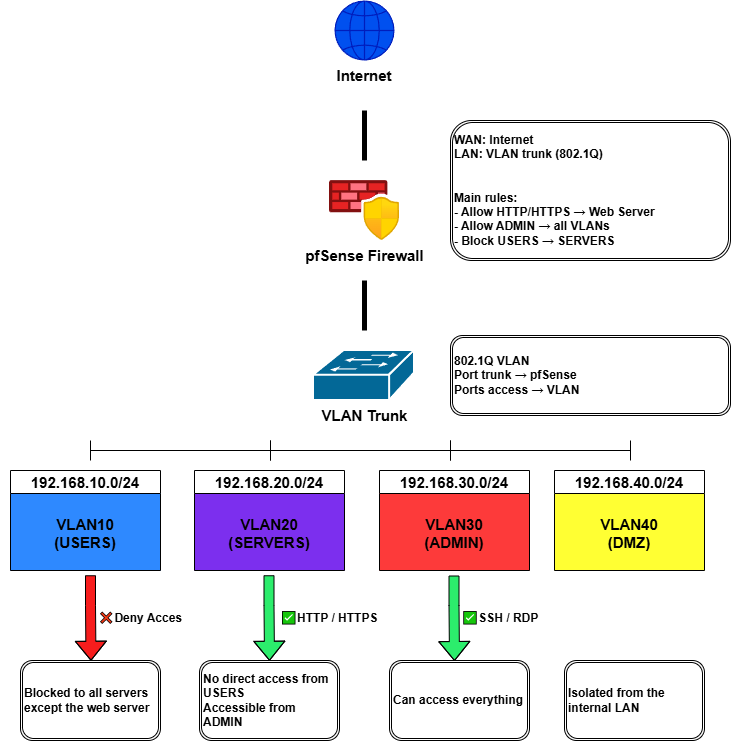

The diagram above was exported from draw.io. Its source (the exported page's mxGraphModel, read from the mxfile embedded in the PNG):
<mxGraphModel dx="2054" dy="751" grid="1" gridSize="10" guides="1" tooltips="1" connect="1" arrows="1" fold="1" page="1" pageScale="1" pageWidth="827" pageHeight="1169" background="#ffffff" math="0" shadow="0">
  <root>
    <mxCell id="0" />
    <mxCell id="1" parent="0" />
    <mxCell id="sRANw__o-QYnF4NGYi1t-1" parent="1" style="shape=mxgraph.networks2.icon;aspect=fixed;fillColor=#0050ef;strokeColor=#001DBC;network2IconShadow=1;network2bgFillColor=none;labelPosition=center;verticalLabelPosition=bottom;align=center;verticalAlign=top;network2Icon=mxgraph.networks2.globe;network2IconW=1;network2IconH=1;fontColor=light-dark(#050505, #121212);flipV=1;legacyAnchorPoints=0;fontFamily=Helvetica;fontStyle=1;fontSize=15;labelBackgroundColor=none;" value="Internet" vertex="1">
      <mxGeometry height="60" width="60" x="384" y="10" as="geometry" />
    </mxCell>
    <mxCell id="sRANw__o-QYnF4NGYi1t-2" parent="1" style="image;aspect=fixed;html=1;points=[];align=center;fontSize=15;image=img/lib/azure2/networking/Azure_Firewall_Manager.svg;fontStyle=1;labelBackgroundColor=none;" value="pfSense Firewall" vertex="1">
      <mxGeometry height="60" width="70" x="379" y="190" as="geometry" />
    </mxCell>
    <mxCell id="sRANw__o-QYnF4NGYi1t-5" parent="1" style="strokeColor=#ffffff;sketch=0;html=1;pointerEvents=1;dashed=0;fillColor=#036897;strokeWidth=2;verticalLabelPosition=bottom;verticalAlign=top;align=center;outlineConnect=0;shape=mxgraph.cisco.switches.workgroup_switch;labelBackgroundColor=none;" value="&lt;b&gt;&lt;font style=&quot;font-size: 15px;&quot;&gt;VLAN Trunk&lt;/font&gt;&lt;/b&gt;" vertex="1">
      <mxGeometry height="50" width="101" x="363" y="360" as="geometry" />
    </mxCell>
    <mxCell id="sRANw__o-QYnF4NGYi1t-14" parent="1" style="line;strokeWidth=5;direction=south;html=1;labelBackgroundColor=none;" value="" vertex="1">
      <mxGeometry height="50" width="10" x="409" y="120" as="geometry" />
    </mxCell>
    <mxCell id="sRANw__o-QYnF4NGYi1t-16" parent="1" style="line;strokeWidth=5;direction=south;html=1;labelBackgroundColor=none;" value="" vertex="1">
      <mxGeometry height="50" width="10" x="409" y="290" as="geometry" />
    </mxCell>
    <mxCell id="sRANw__o-QYnF4NGYi1t-17" parent="1" style="shape=crossbar;whiteSpace=wrap;html=1;rounded=1;labelBackgroundColor=none;" value="" vertex="1">
      <mxGeometry height="20" width="180" x="140" y="450" as="geometry" />
    </mxCell>
    <mxCell id="sRANw__o-QYnF4NGYi1t-18" parent="1" style="shape=ext;double=1;rounded=1;whiteSpace=wrap;html=1;align=left;labelBackgroundColor=none;" value="&lt;b&gt;WAN: Internet&lt;br&gt;LAN: VLAN trunk (802.1Q)&lt;br&gt;&lt;br&gt;&lt;br&gt;Main rules:&lt;br&gt;- Allow HTTP/HTTPS → Web Server&lt;br&gt;- Allow ADMIN → all VLANs&lt;br&gt;- Block USERS → SERVERS&lt;/b&gt;" vertex="1">
      <mxGeometry height="140" width="280" x="500" y="130" as="geometry" />
    </mxCell>
    <mxCell id="sRANw__o-QYnF4NGYi1t-19" parent="1" style="shape=ext;double=1;rounded=1;whiteSpace=wrap;html=1;align=left;labelBackgroundColor=none;" value="&lt;b&gt;802.1Q VLAN&lt;br&gt;Port trunk → pfSense&lt;br&gt;Ports access → VLAN&lt;/b&gt;" vertex="1">
      <mxGeometry height="80" width="280" x="500" y="345" as="geometry" />
    </mxCell>
    <mxCell id="sRANw__o-QYnF4NGYi1t-20" parent="1" style="shape=crossbar;whiteSpace=wrap;html=1;rounded=1;labelBackgroundColor=none;" value="" vertex="1">
      <mxGeometry height="20" width="180" x="320" y="450" as="geometry" />
    </mxCell>
    <mxCell id="sRANw__o-QYnF4NGYi1t-21" parent="1" style="shape=crossbar;whiteSpace=wrap;html=1;rounded=1;labelBackgroundColor=none;" value="" vertex="1">
      <mxGeometry height="20" width="180" x="500" y="450" as="geometry" />
    </mxCell>
    <mxCell id="sRANw__o-QYnF4NGYi1t-22" parent="1" style="shape=ext;double=1;rounded=1;whiteSpace=wrap;html=1;align=left;labelBackgroundColor=none;" value="&lt;b&gt;Can access everything&lt;/b&gt;" vertex="1">
      <mxGeometry height="80" width="140" x="439" y="670" as="geometry" />
    </mxCell>
    <mxCell id="sRANw__o-QYnF4NGYi1t-23" parent="1" style="shape=ext;double=1;rounded=1;whiteSpace=wrap;html=1;align=left;labelBackgroundColor=none;" value="&lt;b&gt;Blocked to all servers except the web server&lt;/b&gt;" vertex="1">
      <mxGeometry height="80" width="140" x="70" y="670" as="geometry" />
    </mxCell>
    <mxCell id="sRANw__o-QYnF4NGYi1t-24" parent="1" style="shape=ext;double=1;rounded=1;whiteSpace=wrap;html=1;align=left;labelBackgroundColor=none;" value="&lt;div&gt;&lt;b&gt;No direct access from USERS&lt;/b&gt;&lt;/div&gt;&lt;div&gt;&lt;b&gt;Accessible from ADMIN&lt;/b&gt;&lt;/div&gt;" vertex="1">
      <mxGeometry height="80" width="140" x="249" y="670" as="geometry" />
    </mxCell>
    <mxCell id="sRANw__o-QYnF4NGYi1t-25" parent="1" style="shape=ext;double=1;rounded=1;whiteSpace=wrap;html=1;align=left;labelBackgroundColor=none;" value="&lt;b&gt;Isolated from the internal LAN&lt;/b&gt;" vertex="1">
      <mxGeometry height="80" width="140" x="614" y="670" as="geometry" />
    </mxCell>
    <mxCell id="IB_1gq2fQzaox7t-_-oL-2" parent="1" style="swimlane;fontSize=15;labelBackgroundColor=default;swimlaneFillColor=light-dark(#2e89ff, #ededed);" value="192.168.10.0/24" vertex="1">
      <mxGeometry height="100" width="150" x="60" y="480" as="geometry" />
    </mxCell>
    <mxCell id="IB_1gq2fQzaox7t-_-oL-3" parent="IB_1gq2fQzaox7t-_-oL-2" style="text;html=1;whiteSpace=wrap;strokeColor=none;fillColor=none;align=center;verticalAlign=middle;rounded=0;" value="&lt;b&gt;&lt;font style=&quot;font-size: 15px;&quot;&gt;VLAN10&lt;/font&gt;&lt;/b&gt;&lt;div&gt;&lt;b&gt;&lt;font style=&quot;font-size: 15px;&quot;&gt;(USERS)&lt;/font&gt;&lt;/b&gt;&lt;/div&gt;" vertex="1">
      <mxGeometry height="55" width="170" x="-10" y="35" as="geometry" />
    </mxCell>
    <mxCell id="IB_1gq2fQzaox7t-_-oL-4" parent="1" style="swimlane;fontSize=15;labelBackgroundColor=default;swimlaneFillColor=light-dark(#7c2fee, #ededed);" value="192.168.20.0/24" vertex="1">
      <mxGeometry height="100" width="150" x="244" y="480" as="geometry" />
    </mxCell>
    <mxCell id="IB_1gq2fQzaox7t-_-oL-5" parent="IB_1gq2fQzaox7t-_-oL-4" style="text;html=1;whiteSpace=wrap;strokeColor=none;fillColor=none;align=center;verticalAlign=middle;rounded=0;" value="&lt;b&gt;&lt;font style=&quot;font-size: 15px;&quot;&gt;VLAN20&lt;/font&gt;&lt;/b&gt;&lt;div&gt;&lt;b&gt;&lt;font style=&quot;font-size: 15px;&quot;&gt;(SERVERS)&lt;/font&gt;&lt;/b&gt;&lt;/div&gt;" vertex="1">
      <mxGeometry height="55" width="170" x="-10" y="35" as="geometry" />
    </mxCell>
    <mxCell id="IB_1gq2fQzaox7t-_-oL-6" parent="1" style="swimlane;fontSize=15;labelBackgroundColor=default;swimlaneFillColor=light-dark(#fd3a3a, #ededed);" value="192.168.30.0/24" vertex="1">
      <mxGeometry height="100" width="150" x="429" y="480" as="geometry" />
    </mxCell>
    <mxCell id="IB_1gq2fQzaox7t-_-oL-7" parent="IB_1gq2fQzaox7t-_-oL-6" style="text;html=1;whiteSpace=wrap;strokeColor=none;fillColor=none;align=center;verticalAlign=middle;rounded=0;" value="&lt;b&gt;&lt;font style=&quot;font-size: 15px;&quot;&gt;VLAN30&lt;/font&gt;&lt;/b&gt;&lt;div&gt;&lt;b&gt;&lt;font style=&quot;font-size: 15px;&quot;&gt;(ADMIN)&lt;/font&gt;&lt;/b&gt;&lt;/div&gt;" vertex="1">
      <mxGeometry height="55" width="170" x="-10" y="35" as="geometry" />
    </mxCell>
    <mxCell id="IB_1gq2fQzaox7t-_-oL-8" parent="1" style="swimlane;fontSize=15;labelBackgroundColor=default;swimlaneFillColor=light-dark(#FFFF33,#EDEDED);" value="192.168.40.0/24" vertex="1">
      <mxGeometry height="100" width="150" x="604" y="480" as="geometry" />
    </mxCell>
    <mxCell id="IB_1gq2fQzaox7t-_-oL-9" parent="IB_1gq2fQzaox7t-_-oL-8" style="text;html=1;whiteSpace=wrap;strokeColor=none;fillColor=none;align=center;verticalAlign=middle;rounded=0;" value="&lt;b&gt;&lt;font style=&quot;font-size: 15px;&quot;&gt;VLAN40&lt;/font&gt;&lt;/b&gt;&lt;div&gt;&lt;b&gt;&lt;font style=&quot;font-size: 15px;&quot;&gt;(DMZ)&lt;/font&gt;&lt;/b&gt;&lt;/div&gt;" vertex="1">
      <mxGeometry height="55" width="170" x="-10" y="35" as="geometry" />
    </mxCell>
    <mxCell id="IB_1gq2fQzaox7t-_-oL-14" edge="1" parent="1" style="endArrow=classic;html=1;rounded=0;shape=flexArrow;fillColor=light-dark(#2ced6c, #ededed);entryX=0.5;entryY=0;entryDx=0;entryDy=0;" value="">
      <mxGeometry height="50" relative="1" width="50" as="geometry">
        <Array as="points">
          <mxPoint x="318.5" y="614.75" />
        </Array>
        <mxPoint x="318.5" y="584.75" as="sourcePoint" />
        <mxPoint x="319" y="670.25" as="targetPoint" />
      </mxGeometry>
    </mxCell>
    <mxCell id="IB_1gq2fQzaox7t-_-oL-15" edge="1" parent="1" style="endArrow=classic;html=1;rounded=0;shape=flexArrow;fillColor=light-dark(#2ced6c, #ededed);entryX=0.5;entryY=0;entryDx=0;entryDy=0;" value="">
      <mxGeometry height="50" relative="1" width="50" as="geometry">
        <Array as="points">
          <mxPoint x="503.5" y="615" />
        </Array>
        <mxPoint x="503.5" y="585" as="sourcePoint" />
        <mxPoint x="504" y="670.5" as="targetPoint" />
      </mxGeometry>
    </mxCell>
    <mxCell id="IB_1gq2fQzaox7t-_-oL-16" edge="1" parent="1" style="endArrow=classic;html=1;rounded=0;shape=flexArrow;fillColor=light-dark(#f71d1d, #ededed);entryX=0.5;entryY=0;entryDx=0;entryDy=0;" value="">
      <mxGeometry height="50" relative="1" width="50" as="geometry">
        <Array as="points">
          <mxPoint x="140" y="614.75" />
        </Array>
        <mxPoint x="140" y="584.75" as="sourcePoint" />
        <mxPoint x="140.5" y="670.25" as="targetPoint" />
      </mxGeometry>
    </mxCell>
    <mxCell id="IB_1gq2fQzaox7t-_-oL-17" parent="1" style="text;html=1;whiteSpace=wrap;strokeColor=none;fillColor=none;align=center;verticalAlign=middle;rounded=0;" value="&lt;font&gt;&lt;b&gt;✅SSH / RDP&lt;/b&gt;&lt;/font&gt;" vertex="1">
      <mxGeometry height="55" width="140" x="480" y="600" as="geometry" />
    </mxCell>
    <mxCell id="IB_1gq2fQzaox7t-_-oL-18" parent="1" style="text;html=1;whiteSpace=wrap;strokeColor=none;fillColor=none;align=center;verticalAlign=middle;rounded=0;" value="&lt;font&gt;❌&lt;b&gt;Deny Acces&lt;/b&gt;&lt;/font&gt;" vertex="1">
      <mxGeometry height="55" width="140" x="120" y="600" as="geometry" />
    </mxCell>
    <mxCell id="IB_1gq2fQzaox7t-_-oL-20" parent="1" style="text;html=1;whiteSpace=wrap;strokeColor=none;fillColor=none;align=center;verticalAlign=middle;rounded=0;" value="&lt;font&gt;&lt;b&gt;✅HTTP / HTTPS&lt;/b&gt;&lt;/font&gt;" vertex="1">
      <mxGeometry height="55" width="140" x="309" y="600" as="geometry" />
    </mxCell>
  </root>
</mxGraphModel>